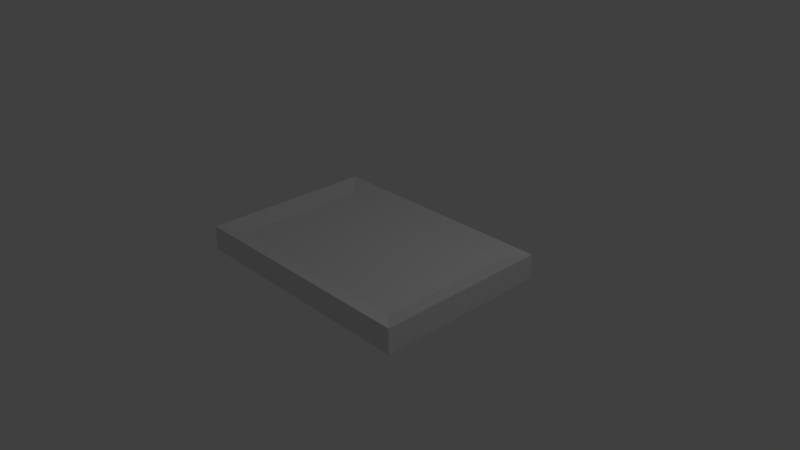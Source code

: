 # Source: untitled.blend  (saved by Blender 2.79.0; exported with 4.5.12 LTS)
import bpy
from mathutils import Matrix  # noqa: F401  (used for matrix-valued properties, if any)

bpy.ops.wm.read_factory_settings(use_empty=True)
scene = bpy.context.scene
scene.name = 'Scene'

# ---- collections
col_collection_1 = bpy.data.collections.new('Collection 1'); scene.collection.children.link(col_collection_1)

# ---- materials (node trees are filled in below, after node groups)
mat_material = bpy.data.materials.new('Material')
mat_material.alpha_threshold = 0.0
mat_material.use_transparent_shadow = False
mat_material.roughness = 0.5
mat_material.line_color = (0.0, 0.0, 0.0, 1.0)

# ---- material node trees

# ---- world
world_world = bpy.data.worlds.new('World'); scene.world = world_world
world_world.color = (0.05088, 0.05088, 0.05088)
world_world.use_sun_shadow = False
world_world.sun_shadow_jitter_overblur = 0.0
world_world.cycles.sampling_method = 'MANUAL'

# ---- cameras
cam_camera = bpy.data.cameras.new('Camera')
cam_camera.clip_end = 100.0
cam_camera.lens = 35.0
cam_camera.sensor_width = 32.0
cam_camera.sensor_height = 18.0
cam_camera.ortho_scale = 7.314
cam_camera.dof.focus_distance = 0.0
cam_camera.dof.aperture_fstop = 128.0

# ---- lights
light_lamp = bpy.data.lights.new('Lamp', 'POINT')
light_lamp.transmission_factor = 0.0
light_lamp.cutoff_distance = 30.0
light_lamp.energy = 100.0
light_lamp.shadow_buffer_clip_start = 1.001
light_lamp.shadow_soft_size = 0.1
light_lamp.shadow_maximum_resolution = 0.006
light_lamp.use_absolute_resolution = True

# ---- meshes
me_cube = bpy.data.meshes.new('Cube')
me_cube.from_pydata([(1.0, 1.0, -1.0), (1.0, -1.0, -1.0), (-1.0, -1.0, -1.0), (-1.0, 1.0, -1.0), (0.9376, 0.945, 0.8251), (0.9376, -0.945, 0.8251), (-0.9376, -0.945, 0.8251), (-0.9376, 0.945, 0.8251), (1.134, 1.207, -1.0), (-1.134, 1.207, -1.0), (1.134, 1.207, 1.418), (1.134, -1.207, -1.0), (-1.134, -1.207, -1.0), (1.134, -1.207, 1.418), (-1.134, -1.207, 1.418), (-1.134, 1.207, 1.418)], [], [(0, 1, 2, 3), (4, 7, 6, 5), (1, 0, 8, 11), (2, 1, 11, 12), (3, 2, 12, 9), (15, 14, 6, 7), (11, 13, 14, 12), (10, 8, 9, 15), (0, 3, 9, 8), (5, 6, 14, 13), (15, 9, 12, 14), (13, 10, 4, 5), (13, 11, 8, 10), (7, 4, 10, 15)])
me_cube.materials.append(mat_material)
me_cube.use_remesh_preserve_volume = False
me_cube.use_remesh_preserve_attributes = False
me_cube.use_mirror_vertex_groups = False
me_cube.update()

# ---- objects
ob_cube = bpy.data.objects.new('Cube', me_cube)
ob_lamp = bpy.data.objects.new('Lamp', light_lamp)
ob_camera = bpy.data.objects.new('Camera', cam_camera)

# ---- transforms, parenting, visibility, modifiers, constraints
ob_cube.location = (0.0, 0.0, 0.0)
ob_cube.scale = (1.479, 1.0, 0.1401)
ob_cube.lock_rotations_4d = False
ob_cube.empty_display_type = 'ARROWS'
ob_cube.lineart.crease_threshold = 0.0
ob_lamp.location = (4.076, 1.005, 5.904)
ob_lamp.rotation_euler = (0.6503, 0.05522, 1.866)
ob_lamp.lock_rotations_4d = False
ob_lamp.empty_display_type = 'ARROWS'
ob_lamp.color = (0.0, 0.0, 0.0, 0.0)
ob_lamp.lineart.crease_threshold = 0.0
ob_camera.location = (7.481, -6.508, 5.344)
ob_camera.rotation_euler = (1.109, 0.0, 0.8149)
ob_camera.lock_rotations_4d = False
ob_camera.empty_display_type = 'ARROWS'
ob_camera.color = (0.0, 0.0, 0.0, 0.0)
ob_camera.display_type = 'WIRE'
ob_camera.lineart.crease_threshold = 0.0

# ---- collection membership
col_collection_1.objects.link(ob_cube)
col_collection_1.objects.link(ob_lamp)
col_collection_1.objects.link(ob_camera)

# ---- scene / render settings (as saved in the file)
scene.camera = ob_camera
scene.frame_start = 1; scene.frame_end = 250; scene.frame_set(1)
scene.render.engine = 'BLENDER_EEVEE_NEXT'
scene.render.resolution_percentage = 50
scene.render.dither_intensity = 0.0
scene.cycles.use_denoising = False
scene.cycles.samples = 128
scene.cycles.sampling_pattern = 'TABULATED_SOBOL'
scene.cycles.use_adaptive_sampling = False
scene.cycles.use_light_tree = False
scene.cycles.blur_glossy = 0.0
scene.cycles.sample_clamp_indirect = 0.0
scene.view_settings.view_transform = 'Standard'
bpy.context.view_layer.update()
